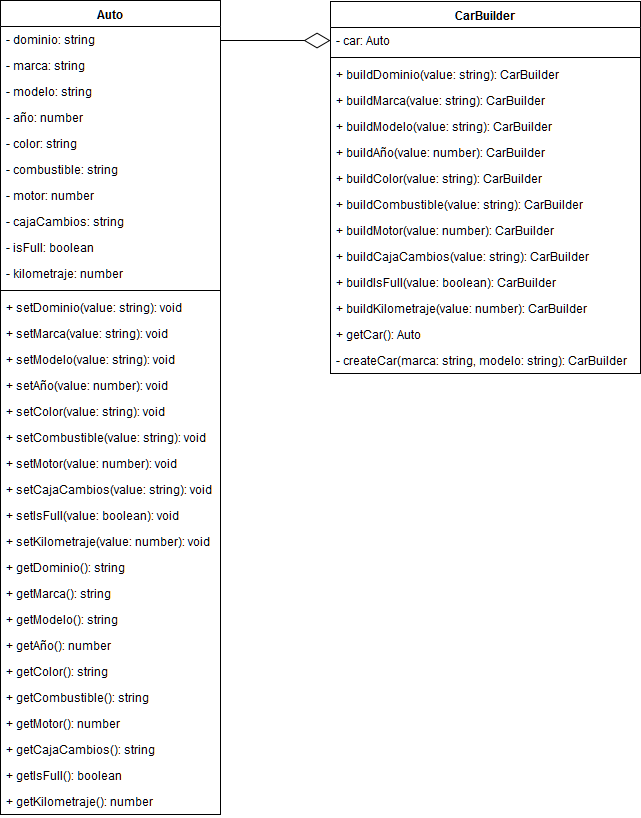

The diagram above was exported from draw.io. Its source (the exported page's mxGraphModel, read from the mxfile embedded in the PNG):
<mxGraphModel dx="416" dy="413" grid="1" gridSize="10" guides="1" tooltips="1" connect="1" arrows="1" fold="1" page="1" pageScale="1" pageWidth="827" pageHeight="1169" math="0" shadow="0">
  <root>
    <mxCell id="0" />
    <mxCell id="1" parent="0" />
    <mxCell id="DVlIzYU0XfHXIKk4vcT6-1" value="Auto" style="swimlane;fontStyle=1;align=center;verticalAlign=top;childLayout=stackLayout;horizontal=1;startSize=26;horizontalStack=0;resizeParent=1;resizeParentMax=0;resizeLast=0;collapsible=1;marginBottom=0;" vertex="1" parent="1">
      <mxGeometry x="110" y="80" width="220" height="814" as="geometry" />
    </mxCell>
    <mxCell id="DVlIzYU0XfHXIKk4vcT6-5" value="- dominio: string" style="text;strokeColor=none;fillColor=none;align=left;verticalAlign=top;spacingLeft=4;spacingRight=4;overflow=hidden;rotatable=0;points=[[0,0.5],[1,0.5]];portConstraint=eastwest;" vertex="1" parent="DVlIzYU0XfHXIKk4vcT6-1">
      <mxGeometry y="26" width="220" height="26" as="geometry" />
    </mxCell>
    <mxCell id="DVlIzYU0XfHXIKk4vcT6-12" value="- marca: string" style="text;strokeColor=none;fillColor=none;align=left;verticalAlign=top;spacingLeft=4;spacingRight=4;overflow=hidden;rotatable=0;points=[[0,0.5],[1,0.5]];portConstraint=eastwest;" vertex="1" parent="DVlIzYU0XfHXIKk4vcT6-1">
      <mxGeometry y="52" width="220" height="26" as="geometry" />
    </mxCell>
    <mxCell id="DVlIzYU0XfHXIKk4vcT6-6" value="- modelo: string" style="text;strokeColor=none;fillColor=none;align=left;verticalAlign=top;spacingLeft=4;spacingRight=4;overflow=hidden;rotatable=0;points=[[0,0.5],[1,0.5]];portConstraint=eastwest;" vertex="1" parent="DVlIzYU0XfHXIKk4vcT6-1">
      <mxGeometry y="78" width="220" height="26" as="geometry" />
    </mxCell>
    <mxCell id="DVlIzYU0XfHXIKk4vcT6-10" value="- año: number" style="text;strokeColor=none;fillColor=none;align=left;verticalAlign=top;spacingLeft=4;spacingRight=4;overflow=hidden;rotatable=0;points=[[0,0.5],[1,0.5]];portConstraint=eastwest;" vertex="1" parent="DVlIzYU0XfHXIKk4vcT6-1">
      <mxGeometry y="104" width="220" height="26" as="geometry" />
    </mxCell>
    <mxCell id="DVlIzYU0XfHXIKk4vcT6-13" value="- color: string" style="text;strokeColor=none;fillColor=none;align=left;verticalAlign=top;spacingLeft=4;spacingRight=4;overflow=hidden;rotatable=0;points=[[0,0.5],[1,0.5]];portConstraint=eastwest;" vertex="1" parent="DVlIzYU0XfHXIKk4vcT6-1">
      <mxGeometry y="130" width="220" height="26" as="geometry" />
    </mxCell>
    <mxCell id="DVlIzYU0XfHXIKk4vcT6-9" value="- combustible: string" style="text;strokeColor=none;fillColor=none;align=left;verticalAlign=top;spacingLeft=4;spacingRight=4;overflow=hidden;rotatable=0;points=[[0,0.5],[1,0.5]];portConstraint=eastwest;" vertex="1" parent="DVlIzYU0XfHXIKk4vcT6-1">
      <mxGeometry y="156" width="220" height="26" as="geometry" />
    </mxCell>
    <mxCell id="DVlIzYU0XfHXIKk4vcT6-14" value="- motor: number" style="text;strokeColor=none;fillColor=none;align=left;verticalAlign=top;spacingLeft=4;spacingRight=4;overflow=hidden;rotatable=0;points=[[0,0.5],[1,0.5]];portConstraint=eastwest;" vertex="1" parent="DVlIzYU0XfHXIKk4vcT6-1">
      <mxGeometry y="182" width="220" height="26" as="geometry" />
    </mxCell>
    <mxCell id="DVlIzYU0XfHXIKk4vcT6-15" value="- cajaCambios: string" style="text;strokeColor=none;fillColor=none;align=left;verticalAlign=top;spacingLeft=4;spacingRight=4;overflow=hidden;rotatable=0;points=[[0,0.5],[1,0.5]];portConstraint=eastwest;" vertex="1" parent="DVlIzYU0XfHXIKk4vcT6-1">
      <mxGeometry y="208" width="220" height="26" as="geometry" />
    </mxCell>
    <mxCell id="DVlIzYU0XfHXIKk4vcT6-11" value="- isFull: boolean" style="text;strokeColor=none;fillColor=none;align=left;verticalAlign=top;spacingLeft=4;spacingRight=4;overflow=hidden;rotatable=0;points=[[0,0.5],[1,0.5]];portConstraint=eastwest;" vertex="1" parent="DVlIzYU0XfHXIKk4vcT6-1">
      <mxGeometry y="234" width="220" height="26" as="geometry" />
    </mxCell>
    <mxCell id="DVlIzYU0XfHXIKk4vcT6-2" value="- kilometraje: number" style="text;strokeColor=none;fillColor=none;align=left;verticalAlign=top;spacingLeft=4;spacingRight=4;overflow=hidden;rotatable=0;points=[[0,0.5],[1,0.5]];portConstraint=eastwest;" vertex="1" parent="DVlIzYU0XfHXIKk4vcT6-1">
      <mxGeometry y="260" width="220" height="26" as="geometry" />
    </mxCell>
    <mxCell id="DVlIzYU0XfHXIKk4vcT6-3" value="" style="line;strokeWidth=1;fillColor=none;align=left;verticalAlign=middle;spacingTop=-1;spacingLeft=3;spacingRight=3;rotatable=0;labelPosition=right;points=[];portConstraint=eastwest;" vertex="1" parent="DVlIzYU0XfHXIKk4vcT6-1">
      <mxGeometry y="286" width="220" height="8" as="geometry" />
    </mxCell>
    <mxCell id="DVlIzYU0XfHXIKk4vcT6-16" value="+ setDominio(value: string): void" style="text;strokeColor=none;fillColor=none;align=left;verticalAlign=top;spacingLeft=4;spacingRight=4;overflow=hidden;rotatable=0;points=[[0,0.5],[1,0.5]];portConstraint=eastwest;" vertex="1" parent="DVlIzYU0XfHXIKk4vcT6-1">
      <mxGeometry y="294" width="220" height="26" as="geometry" />
    </mxCell>
    <mxCell id="DVlIzYU0XfHXIKk4vcT6-17" value="+ setMarca(value: string): void" style="text;strokeColor=none;fillColor=none;align=left;verticalAlign=top;spacingLeft=4;spacingRight=4;overflow=hidden;rotatable=0;points=[[0,0.5],[1,0.5]];portConstraint=eastwest;" vertex="1" parent="DVlIzYU0XfHXIKk4vcT6-1">
      <mxGeometry y="320" width="220" height="26" as="geometry" />
    </mxCell>
    <mxCell id="DVlIzYU0XfHXIKk4vcT6-18" value="+ setModelo(value: string): void" style="text;strokeColor=none;fillColor=none;align=left;verticalAlign=top;spacingLeft=4;spacingRight=4;overflow=hidden;rotatable=0;points=[[0,0.5],[1,0.5]];portConstraint=eastwest;" vertex="1" parent="DVlIzYU0XfHXIKk4vcT6-1">
      <mxGeometry y="346" width="220" height="26" as="geometry" />
    </mxCell>
    <mxCell id="DVlIzYU0XfHXIKk4vcT6-19" value="+ setAño(value: number): void" style="text;strokeColor=none;fillColor=none;align=left;verticalAlign=top;spacingLeft=4;spacingRight=4;overflow=hidden;rotatable=0;points=[[0,0.5],[1,0.5]];portConstraint=eastwest;" vertex="1" parent="DVlIzYU0XfHXIKk4vcT6-1">
      <mxGeometry y="372" width="220" height="26" as="geometry" />
    </mxCell>
    <mxCell id="DVlIzYU0XfHXIKk4vcT6-20" value="+ setColor(value: string): void" style="text;strokeColor=none;fillColor=none;align=left;verticalAlign=top;spacingLeft=4;spacingRight=4;overflow=hidden;rotatable=0;points=[[0,0.5],[1,0.5]];portConstraint=eastwest;" vertex="1" parent="DVlIzYU0XfHXIKk4vcT6-1">
      <mxGeometry y="398" width="220" height="26" as="geometry" />
    </mxCell>
    <mxCell id="DVlIzYU0XfHXIKk4vcT6-21" value="+ setCombustible(value: string): void" style="text;strokeColor=none;fillColor=none;align=left;verticalAlign=top;spacingLeft=4;spacingRight=4;overflow=hidden;rotatable=0;points=[[0,0.5],[1,0.5]];portConstraint=eastwest;" vertex="1" parent="DVlIzYU0XfHXIKk4vcT6-1">
      <mxGeometry y="424" width="220" height="26" as="geometry" />
    </mxCell>
    <mxCell id="DVlIzYU0XfHXIKk4vcT6-22" value="+ setMotor(value: number): void" style="text;strokeColor=none;fillColor=none;align=left;verticalAlign=top;spacingLeft=4;spacingRight=4;overflow=hidden;rotatable=0;points=[[0,0.5],[1,0.5]];portConstraint=eastwest;" vertex="1" parent="DVlIzYU0XfHXIKk4vcT6-1">
      <mxGeometry y="450" width="220" height="26" as="geometry" />
    </mxCell>
    <mxCell id="DVlIzYU0XfHXIKk4vcT6-23" value="+ setCajaCambios(value: string): void" style="text;strokeColor=none;fillColor=none;align=left;verticalAlign=top;spacingLeft=4;spacingRight=4;overflow=hidden;rotatable=0;points=[[0,0.5],[1,0.5]];portConstraint=eastwest;" vertex="1" parent="DVlIzYU0XfHXIKk4vcT6-1">
      <mxGeometry y="476" width="220" height="26" as="geometry" />
    </mxCell>
    <mxCell id="DVlIzYU0XfHXIKk4vcT6-24" value="+ setIsFull(value: boolean): void" style="text;strokeColor=none;fillColor=none;align=left;verticalAlign=top;spacingLeft=4;spacingRight=4;overflow=hidden;rotatable=0;points=[[0,0.5],[1,0.5]];portConstraint=eastwest;" vertex="1" parent="DVlIzYU0XfHXIKk4vcT6-1">
      <mxGeometry y="502" width="220" height="26" as="geometry" />
    </mxCell>
    <mxCell id="DVlIzYU0XfHXIKk4vcT6-26" value="+ setKilometraje(value: number): void" style="text;strokeColor=none;fillColor=none;align=left;verticalAlign=top;spacingLeft=4;spacingRight=4;overflow=hidden;rotatable=0;points=[[0,0.5],[1,0.5]];portConstraint=eastwest;" vertex="1" parent="DVlIzYU0XfHXIKk4vcT6-1">
      <mxGeometry y="528" width="220" height="26" as="geometry" />
    </mxCell>
    <mxCell id="DVlIzYU0XfHXIKk4vcT6-27" value="+ getDominio(): string" style="text;strokeColor=none;fillColor=none;align=left;verticalAlign=top;spacingLeft=4;spacingRight=4;overflow=hidden;rotatable=0;points=[[0,0.5],[1,0.5]];portConstraint=eastwest;" vertex="1" parent="DVlIzYU0XfHXIKk4vcT6-1">
      <mxGeometry y="554" width="220" height="26" as="geometry" />
    </mxCell>
    <mxCell id="DVlIzYU0XfHXIKk4vcT6-28" value="+ getMarca(): string" style="text;strokeColor=none;fillColor=none;align=left;verticalAlign=top;spacingLeft=4;spacingRight=4;overflow=hidden;rotatable=0;points=[[0,0.5],[1,0.5]];portConstraint=eastwest;" vertex="1" parent="DVlIzYU0XfHXIKk4vcT6-1">
      <mxGeometry y="580" width="220" height="26" as="geometry" />
    </mxCell>
    <mxCell id="DVlIzYU0XfHXIKk4vcT6-29" value="+ getModelo(): string" style="text;strokeColor=none;fillColor=none;align=left;verticalAlign=top;spacingLeft=4;spacingRight=4;overflow=hidden;rotatable=0;points=[[0,0.5],[1,0.5]];portConstraint=eastwest;" vertex="1" parent="DVlIzYU0XfHXIKk4vcT6-1">
      <mxGeometry y="606" width="220" height="26" as="geometry" />
    </mxCell>
    <mxCell id="DVlIzYU0XfHXIKk4vcT6-30" value="+ getAño(): number" style="text;strokeColor=none;fillColor=none;align=left;verticalAlign=top;spacingLeft=4;spacingRight=4;overflow=hidden;rotatable=0;points=[[0,0.5],[1,0.5]];portConstraint=eastwest;" vertex="1" parent="DVlIzYU0XfHXIKk4vcT6-1">
      <mxGeometry y="632" width="220" height="26" as="geometry" />
    </mxCell>
    <mxCell id="DVlIzYU0XfHXIKk4vcT6-31" value="+ getColor(): string" style="text;strokeColor=none;fillColor=none;align=left;verticalAlign=top;spacingLeft=4;spacingRight=4;overflow=hidden;rotatable=0;points=[[0,0.5],[1,0.5]];portConstraint=eastwest;" vertex="1" parent="DVlIzYU0XfHXIKk4vcT6-1">
      <mxGeometry y="658" width="220" height="26" as="geometry" />
    </mxCell>
    <mxCell id="DVlIzYU0XfHXIKk4vcT6-32" value="+ getCombustible(): string" style="text;strokeColor=none;fillColor=none;align=left;verticalAlign=top;spacingLeft=4;spacingRight=4;overflow=hidden;rotatable=0;points=[[0,0.5],[1,0.5]];portConstraint=eastwest;" vertex="1" parent="DVlIzYU0XfHXIKk4vcT6-1">
      <mxGeometry y="684" width="220" height="26" as="geometry" />
    </mxCell>
    <mxCell id="DVlIzYU0XfHXIKk4vcT6-33" value="+ getMotor(): number" style="text;strokeColor=none;fillColor=none;align=left;verticalAlign=top;spacingLeft=4;spacingRight=4;overflow=hidden;rotatable=0;points=[[0,0.5],[1,0.5]];portConstraint=eastwest;" vertex="1" parent="DVlIzYU0XfHXIKk4vcT6-1">
      <mxGeometry y="710" width="220" height="26" as="geometry" />
    </mxCell>
    <mxCell id="DVlIzYU0XfHXIKk4vcT6-34" value="+ getCajaCambios(): string" style="text;strokeColor=none;fillColor=none;align=left;verticalAlign=top;spacingLeft=4;spacingRight=4;overflow=hidden;rotatable=0;points=[[0,0.5],[1,0.5]];portConstraint=eastwest;" vertex="1" parent="DVlIzYU0XfHXIKk4vcT6-1">
      <mxGeometry y="736" width="220" height="26" as="geometry" />
    </mxCell>
    <mxCell id="DVlIzYU0XfHXIKk4vcT6-35" value="+ getIsFull(): boolean" style="text;strokeColor=none;fillColor=none;align=left;verticalAlign=top;spacingLeft=4;spacingRight=4;overflow=hidden;rotatable=0;points=[[0,0.5],[1,0.5]];portConstraint=eastwest;" vertex="1" parent="DVlIzYU0XfHXIKk4vcT6-1">
      <mxGeometry y="762" width="220" height="26" as="geometry" />
    </mxCell>
    <mxCell id="DVlIzYU0XfHXIKk4vcT6-4" value="+ getKilometraje(): number" style="text;strokeColor=none;fillColor=none;align=left;verticalAlign=top;spacingLeft=4;spacingRight=4;overflow=hidden;rotatable=0;points=[[0,0.5],[1,0.5]];portConstraint=eastwest;" vertex="1" parent="DVlIzYU0XfHXIKk4vcT6-1">
      <mxGeometry y="788" width="220" height="26" as="geometry" />
    </mxCell>
    <mxCell id="DVlIzYU0XfHXIKk4vcT6-36" value="CarBuilder" style="swimlane;fontStyle=1;align=center;verticalAlign=top;childLayout=stackLayout;horizontal=1;startSize=26;horizontalStack=0;resizeParent=1;resizeParentMax=0;resizeLast=0;collapsible=1;marginBottom=0;" vertex="1" parent="1">
      <mxGeometry x="440" y="81" width="310" height="372" as="geometry" />
    </mxCell>
    <mxCell id="DVlIzYU0XfHXIKk4vcT6-37" value="- car: Auto" style="text;strokeColor=none;fillColor=none;align=left;verticalAlign=top;spacingLeft=4;spacingRight=4;overflow=hidden;rotatable=0;points=[[0,0.5],[1,0.5]];portConstraint=eastwest;" vertex="1" parent="DVlIzYU0XfHXIKk4vcT6-36">
      <mxGeometry y="26" width="310" height="26" as="geometry" />
    </mxCell>
    <mxCell id="DVlIzYU0XfHXIKk4vcT6-38" value="" style="line;strokeWidth=1;fillColor=none;align=left;verticalAlign=middle;spacingTop=-1;spacingLeft=3;spacingRight=3;rotatable=0;labelPosition=right;points=[];portConstraint=eastwest;" vertex="1" parent="DVlIzYU0XfHXIKk4vcT6-36">
      <mxGeometry y="52" width="310" height="8" as="geometry" />
    </mxCell>
    <mxCell id="DVlIzYU0XfHXIKk4vcT6-39" value="+ buildDominio(value: string): CarBuilder" style="text;strokeColor=none;fillColor=none;align=left;verticalAlign=top;spacingLeft=4;spacingRight=4;overflow=hidden;rotatable=0;points=[[0,0.5],[1,0.5]];portConstraint=eastwest;" vertex="1" parent="DVlIzYU0XfHXIKk4vcT6-36">
      <mxGeometry y="60" width="310" height="26" as="geometry" />
    </mxCell>
    <mxCell id="DVlIzYU0XfHXIKk4vcT6-42" value="+ buildMarca(value: string): CarBuilder" style="text;strokeColor=none;fillColor=none;align=left;verticalAlign=top;spacingLeft=4;spacingRight=4;overflow=hidden;rotatable=0;points=[[0,0.5],[1,0.5]];portConstraint=eastwest;" vertex="1" parent="DVlIzYU0XfHXIKk4vcT6-36">
      <mxGeometry y="86" width="310" height="26" as="geometry" />
    </mxCell>
    <mxCell id="DVlIzYU0XfHXIKk4vcT6-43" value="+ buildModelo(value: string): CarBuilder" style="text;strokeColor=none;fillColor=none;align=left;verticalAlign=top;spacingLeft=4;spacingRight=4;overflow=hidden;rotatable=0;points=[[0,0.5],[1,0.5]];portConstraint=eastwest;" vertex="1" parent="DVlIzYU0XfHXIKk4vcT6-36">
      <mxGeometry y="112" width="310" height="26" as="geometry" />
    </mxCell>
    <mxCell id="DVlIzYU0XfHXIKk4vcT6-44" value="+ buildAño(value: number): CarBuilder" style="text;strokeColor=none;fillColor=none;align=left;verticalAlign=top;spacingLeft=4;spacingRight=4;overflow=hidden;rotatable=0;points=[[0,0.5],[1,0.5]];portConstraint=eastwest;" vertex="1" parent="DVlIzYU0XfHXIKk4vcT6-36">
      <mxGeometry y="138" width="310" height="26" as="geometry" />
    </mxCell>
    <mxCell id="DVlIzYU0XfHXIKk4vcT6-45" value="+ buildColor(value: string): CarBuilder" style="text;strokeColor=none;fillColor=none;align=left;verticalAlign=top;spacingLeft=4;spacingRight=4;overflow=hidden;rotatable=0;points=[[0,0.5],[1,0.5]];portConstraint=eastwest;" vertex="1" parent="DVlIzYU0XfHXIKk4vcT6-36">
      <mxGeometry y="164" width="310" height="26" as="geometry" />
    </mxCell>
    <mxCell id="DVlIzYU0XfHXIKk4vcT6-46" value="+ buildCombustible(value: string): CarBuilder" style="text;strokeColor=none;fillColor=none;align=left;verticalAlign=top;spacingLeft=4;spacingRight=4;overflow=hidden;rotatable=0;points=[[0,0.5],[1,0.5]];portConstraint=eastwest;" vertex="1" parent="DVlIzYU0XfHXIKk4vcT6-36">
      <mxGeometry y="190" width="310" height="26" as="geometry" />
    </mxCell>
    <mxCell id="DVlIzYU0XfHXIKk4vcT6-47" value="+ buildMotor(value: number): CarBuilder" style="text;strokeColor=none;fillColor=none;align=left;verticalAlign=top;spacingLeft=4;spacingRight=4;overflow=hidden;rotatable=0;points=[[0,0.5],[1,0.5]];portConstraint=eastwest;" vertex="1" parent="DVlIzYU0XfHXIKk4vcT6-36">
      <mxGeometry y="216" width="310" height="26" as="geometry" />
    </mxCell>
    <mxCell id="DVlIzYU0XfHXIKk4vcT6-48" value="+ buildCajaCambios(value: string): CarBuilder" style="text;strokeColor=none;fillColor=none;align=left;verticalAlign=top;spacingLeft=4;spacingRight=4;overflow=hidden;rotatable=0;points=[[0,0.5],[1,0.5]];portConstraint=eastwest;" vertex="1" parent="DVlIzYU0XfHXIKk4vcT6-36">
      <mxGeometry y="242" width="310" height="26" as="geometry" />
    </mxCell>
    <mxCell id="DVlIzYU0XfHXIKk4vcT6-49" value="+ buildIsFull(value: boolean): CarBuilder" style="text;strokeColor=none;fillColor=none;align=left;verticalAlign=top;spacingLeft=4;spacingRight=4;overflow=hidden;rotatable=0;points=[[0,0.5],[1,0.5]];portConstraint=eastwest;" vertex="1" parent="DVlIzYU0XfHXIKk4vcT6-36">
      <mxGeometry y="268" width="310" height="26" as="geometry" />
    </mxCell>
    <mxCell id="DVlIzYU0XfHXIKk4vcT6-50" value="+ buildKilometraje(value: number): CarBuilder" style="text;strokeColor=none;fillColor=none;align=left;verticalAlign=top;spacingLeft=4;spacingRight=4;overflow=hidden;rotatable=0;points=[[0,0.5],[1,0.5]];portConstraint=eastwest;" vertex="1" parent="DVlIzYU0XfHXIKk4vcT6-36">
      <mxGeometry y="294" width="310" height="26" as="geometry" />
    </mxCell>
    <mxCell id="DVlIzYU0XfHXIKk4vcT6-51" value="+ getCar(): Auto" style="text;strokeColor=none;fillColor=none;align=left;verticalAlign=top;spacingLeft=4;spacingRight=4;overflow=hidden;rotatable=0;points=[[0,0.5],[1,0.5]];portConstraint=eastwest;" vertex="1" parent="DVlIzYU0XfHXIKk4vcT6-36">
      <mxGeometry y="320" width="310" height="26" as="geometry" />
    </mxCell>
    <mxCell id="DVlIzYU0XfHXIKk4vcT6-52" value="- createCar(marca: string, modelo: string): CarBuilder" style="text;strokeColor=none;fillColor=none;align=left;verticalAlign=top;spacingLeft=4;spacingRight=4;overflow=hidden;rotatable=0;points=[[0,0.5],[1,0.5]];portConstraint=eastwest;" vertex="1" parent="DVlIzYU0XfHXIKk4vcT6-36">
      <mxGeometry y="346" width="310" height="26" as="geometry" />
    </mxCell>
    <mxCell id="DVlIzYU0XfHXIKk4vcT6-41" value="" style="endArrow=diamondThin;endFill=0;endSize=24;html=1;entryX=0;entryY=0.5;entryDx=0;entryDy=0;" edge="1" parent="1" target="DVlIzYU0XfHXIKk4vcT6-37">
      <mxGeometry width="160" relative="1" as="geometry">
        <mxPoint x="330" y="120" as="sourcePoint" />
        <mxPoint x="410" y="920" as="targetPoint" />
      </mxGeometry>
    </mxCell>
  </root>
</mxGraphModel>